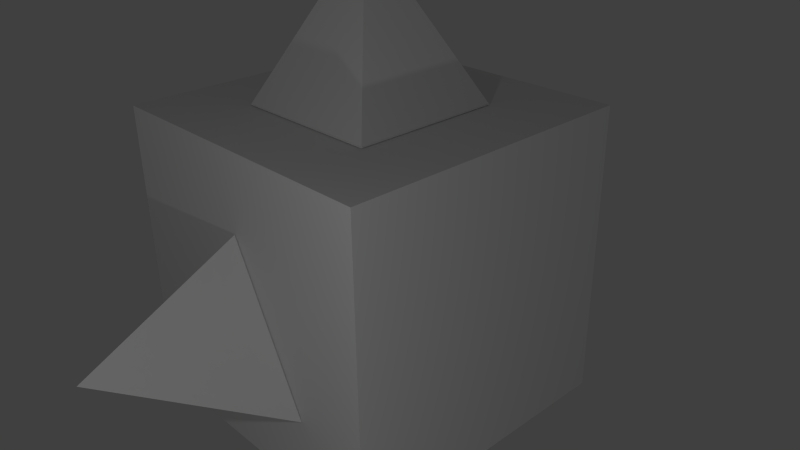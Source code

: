 # Source: tutorial1_complete.blend  (saved by Blender 2.72.0; exported with 4.5.12 LTS)
import bpy
from mathutils import Matrix  # noqa: F401  (used for matrix-valued properties, if any)

bpy.ops.wm.read_factory_settings(use_empty=True)
scene = bpy.context.scene
scene.name = 'Scene'

# ---- collections
col_collection_1 = bpy.data.collections.new('Collection 1'); scene.collection.children.link(col_collection_1)

# ---- materials (node trees are filled in below, after node groups)
mat_attachment = bpy.data.materials.new('attachment')
mat_attachment.alpha_threshold = 0.0
mat_attachment.use_transparent_shadow = False
mat_attachment.roughness = 0.5
mat_purple = bpy.data.materials.new('purple')
mat_purple.alpha_threshold = 0.0
mat_purple.use_transparent_shadow = False
mat_purple.roughness = 0.5
mat_purple.line_color = (0.0, 0.0, 0.0, 1.0)

# ---- material node trees

# ---- world
world_world = bpy.data.worlds.new('World'); scene.world = world_world
world_world.color = (0.05088, 0.05088, 0.05088)
world_world.use_sun_shadow = False
world_world.sun_shadow_jitter_overblur = 0.0
world_world.cycles.sampling_method = 'MANUAL'
world_world.cycles.sample_map_resolution = 256

# ---- cameras
cam_camera = bpy.data.cameras.new('Camera')
cam_camera.clip_end = 100.0
cam_camera.lens = 35.0
cam_camera.sensor_width = 32.0
cam_camera.sensor_height = 18.0
cam_camera.ortho_scale = 7.314
cam_camera.dof.focus_distance = 0.0
cam_camera.dof.aperture_fstop = 128.0

# ---- lights
light_lamp_001 = bpy.data.lights.new('Lamp.001', 'POINT')
light_lamp_001.transmission_factor = 0.0
light_lamp_001.cutoff_distance = 30.0
light_lamp_001.energy = 100.0
light_lamp_001.shadow_buffer_clip_start = 1.001
light_lamp_001.shadow_soft_size = 0.1
light_lamp_001.shadow_maximum_resolution = 0.006
light_lamp_001.use_absolute_resolution = True
light_lamp_001.cycles.use_multiple_importance_sampling = False
light_lamp = bpy.data.lights.new('Lamp', 'POINT')
light_lamp.transmission_factor = 0.0
light_lamp.cutoff_distance = 30.0
light_lamp.energy = 100.0
light_lamp.shadow_buffer_clip_start = 1.001
light_lamp.shadow_soft_size = 0.1
light_lamp.shadow_maximum_resolution = 0.006
light_lamp.use_absolute_resolution = True
light_lamp.cycles.use_multiple_importance_sampling = False

# ---- meshes
me_cone_002 = bpy.data.meshes.new('Cone.002')
me_cone_002.from_pydata([(-2.814e-09, 1.0, -1.019), (0.1951, 0.9808, -1.019), (0.3827, 0.9239, -1.019), (0.5556, 0.8315, -1.019), (0.7071, 0.7071, -1.019), (0.8315, 0.5556, -1.019), (0.9239, 0.3827, -1.019), (0.9808, 0.1951, -1.019), (1.0, 7.55e-08, -1.019), (0.9808, -0.1951, -1.019), (0.9239, -0.3827, -1.019), (0.8315, -0.5556, -1.019), (0.7071, -0.7071, -1.019), (0.5556, -0.8315, -1.019), (0.3827, -0.9239, -1.019), (0.1951, -0.9808, -1.019), (-3.287e-07, -1.0, -1.019), (-0.1951, -0.9808, -1.019), (-0.3827, -0.9239, -1.019), (-0.5556, -0.8315, -1.019), (-0.7071, -0.7071, -1.019), (-0.8315, -0.5556, -1.019), (-0.9239, -0.3827, -1.019), (-0.9808, -0.1951, -1.019), (-1.0, 9.656e-07, -1.019), (-0.9808, 0.1951, -1.019), (-0.9239, 0.3827, -1.019), (-0.8315, 0.5556, -1.019), (-0.7071, 0.7071, -1.019), (-0.5556, 0.8315, -1.019), (-0.3827, 0.9239, -1.019), (-0.1951, 0.9808, -1.019)], [], [(0, 31, 30, 29, 28, 27, 26, 25, 24, 23, 22, 21, 20, 19, 18, 17, 16, 15, 14, 13, 12, 11, 10, 9, 8, 7, 6, 5, 4, 3, 2, 1)])
me_cone_002.materials.append(mat_attachment)
me_cone_002.use_remesh_preserve_volume = False
me_cone_002.use_remesh_preserve_attributes = False
me_cone_002.use_mirror_vertex_groups = False
me_cone_002.update()
me_cone_001 = bpy.data.meshes.new('Cone.001')
me_cone_001.from_pydata([(-2.814e-09, 1.0, -1.019), (0.1951, 0.9808, -1.019), (0.3827, 0.9239, -1.019), (0.5556, 0.8315, -1.019), (0.7071, 0.7071, -1.019), (0.8315, 0.5556, -1.019), (0.9239, 0.3827, -1.019), (0.9808, 0.1951, -1.019), (1.0, 7.55e-08, -1.019), (0.9808, -0.1951, -1.019), (0.9239, -0.3827, -1.019), (0.8315, -0.5556, -1.019), (0.7071, -0.7071, -1.019), (0.5556, -0.8315, -1.019), (0.3827, -0.9239, -1.019), (0.1951, -0.9808, -1.019), (-3.287e-07, -1.0, -1.019), (-0.1951, -0.9808, -1.019), (-0.3827, -0.9239, -1.019), (-0.5556, -0.8315, -1.019), (-0.7071, -0.7071, -1.019), (-0.8315, -0.5556, -1.019), (-0.9239, -0.3827, -1.019), (-0.9808, -0.1951, -1.019), (-1.0, 9.656e-07, -1.019), (-0.9808, 0.1951, -1.019), (-0.9239, 0.3827, -1.019), (-0.8315, 0.5556, -1.019), (-0.7071, 0.7071, -1.019), (-0.5556, 0.8315, -1.019), (-0.3827, 0.9239, -1.019), (-0.1951, 0.9808, -1.019)], [], [(0, 1, 2, 3, 4, 5, 6, 7, 8, 9, 10, 11, 12, 13, 14, 15, 16, 17, 18, 19, 20, 21, 22, 23, 24, 25, 26, 27, 28, 29, 30, 31)])
me_cone_001.materials.append(mat_attachment)
me_cone_001.use_remesh_preserve_volume = False
me_cone_001.use_remesh_preserve_attributes = False
me_cone_001.use_mirror_vertex_groups = False
me_cone_001.update()
me_cone = bpy.data.meshes.new('Cone')
me_cone.from_pydata([(0.0, 1.0, -1.0), (0.1951, 0.9808, -1.0), (0.3827, 0.9239, -1.0), (0.5556, 0.8315, -1.0), (0.7071, 0.7071, -1.0), (0.8315, 0.5556, -1.0), (0.9239, 0.3827, -1.0), (0.9808, 0.1951, -1.0), (1.0, 7.55e-08, -1.0), (0.0, 0.0, 1.0), (0.9808, -0.1951, -1.0), (0.9239, -0.3827, -1.0), (0.8315, -0.5556, -1.0), (0.7071, -0.7071, -1.0), (0.5556, -0.8315, -1.0), (0.3827, -0.9239, -1.0), (0.1951, -0.9808, -1.0), (-3.258e-07, -1.0, -1.0), (-0.1951, -0.9808, -1.0), (-0.3827, -0.9239, -1.0), (-0.5556, -0.8315, -1.0), (-0.7071, -0.7071, -1.0), (-0.8315, -0.5556, -1.0), (-0.9239, -0.3827, -1.0), (-0.9808, -0.1951, -1.0), (-1.0, 9.656e-07, -1.0), (-0.9808, 0.1951, -1.0), (-0.9239, 0.3827, -1.0), (-0.8315, 0.5556, -1.0), (-0.7071, 0.7071, -1.0), (-0.5556, 0.8315, -1.0), (-0.3827, 0.9239, -1.0), (-0.1951, 0.9808, -1.0)], [], [(31, 9, 32), (0, 9, 1), (30, 9, 31), (29, 9, 30), (28, 9, 29), (27, 9, 28), (26, 9, 27), (25, 9, 26), (24, 9, 25), (23, 9, 24), (22, 9, 23), (21, 9, 22), (20, 9, 21), (19, 9, 20), (18, 9, 19), (17, 9, 18), (16, 9, 17), (15, 9, 16), (14, 9, 15), (13, 9, 14), (12, 9, 13), (11, 9, 12), (10, 9, 11), (8, 9, 10), (7, 9, 8), (6, 9, 7), (5, 9, 6), (4, 9, 5), (3, 9, 4), (2, 9, 3), (32, 9, 0), (1, 9, 2), (0, 1, 2, 3, 4, 5, 6, 7, 8, 10, 11, 12, 13, 14, 15, 16, 17, 18, 19, 20, 21, 22, 23, 24, 25, 26, 27, 28, 29, 30, 31, 32)])
me_cone.materials.append(mat_purple)
me_cone.use_remesh_preserve_volume = False
me_cone.use_remesh_preserve_attributes = False
me_cone.use_mirror_vertex_groups = False
me_cone.update()
me_cube_006 = bpy.data.meshes.new('Cube.006')
me_cube_006.from_pydata([(0.5, -0.5, -0.8077), (0.5, 0.5, -0.8077), (-0.5, 0.5, -0.8077), (-0.5, -0.5, -0.8077)], [], [(2, 3, 0, 1)])
me_cube_006.materials.append(mat_attachment)
me_cube_006.use_remesh_preserve_volume = False
me_cube_006.use_remesh_preserve_attributes = False
me_cube_006.use_mirror_vertex_groups = False
me_cube_006.update()
me_cube_005 = bpy.data.meshes.new('Cube.005')
me_cube_005.from_pydata([(0.5, -0.5, -0.8077), (0.5, 0.5, -0.8077), (-0.5, 0.5, -0.8077), (-0.5, -0.5, -0.8077)], [], [(2, 1, 0, 3)])
me_cube_005.materials.append(mat_attachment)
me_cube_005.use_remesh_preserve_volume = False
me_cube_005.use_remesh_preserve_attributes = False
me_cube_005.use_mirror_vertex_groups = False
me_cube_005.update()
me_cube_004 = bpy.data.meshes.new('Cube.004')
me_cube_004.from_pydata([(0.5, 0.5, -0.8), (0.5, -0.5, -0.8), (-0.5, -0.5, -0.8), (-0.5, 0.5, -0.8), (-4.768e-08, -5.96e-08, 0.2)], [], [(1, 0, 4), (3, 4, 0), (2, 1, 4), (3, 0, 1, 2), (3, 2, 4)])
me_cube_004.materials.append(mat_purple)
me_cube_004.use_remesh_preserve_volume = False
me_cube_004.use_remesh_preserve_attributes = False
me_cube_004.use_mirror_vertex_groups = False
me_cube_004.update()
me_cube_003 = bpy.data.meshes.new('Cube.003')
me_cube_003.from_pydata([(1.0, 1.024, -1.0), (-1.0, 1.024, -1.0), (2.384e-07, 1.024, 1.0)], [], [(2, 1, 0)])
me_cube_003.materials.append(mat_attachment)
me_cube_003.use_remesh_preserve_volume = False
me_cube_003.use_remesh_preserve_attributes = False
me_cube_003.use_mirror_vertex_groups = False
me_cube_003.update()
me_cube_002 = bpy.data.meshes.new('Cube.002')
me_cube_002.from_pydata([(1.0, 1.024, -1.0), (-1.0, 1.024, -1.0), (2.384e-07, 1.024, 1.0)], [], [(2, 0, 1)])
me_cube_002.materials.append(mat_attachment)
me_cube_002.use_remesh_preserve_volume = False
me_cube_002.use_remesh_preserve_attributes = False
me_cube_002.use_mirror_vertex_groups = False
me_cube_002.update()
me_cube_001 = bpy.data.meshes.new('Cube.001')
me_cube_001.from_pydata([(1.0, 1.0, -1.0), (-1.0, 1.0, -1.0), (2.384e-07, 1.0, 1.0), (-2.682e-07, -1.0, 0.0)], [], [(2, 3, 0), (2, 0, 1), (1, 0, 3), (3, 1, 2)])
me_cube_001.materials.append(mat_purple)
me_cube_001.use_remesh_preserve_volume = False
me_cube_001.use_remesh_preserve_attributes = False
me_cube_001.use_mirror_vertex_groups = False
me_cube_001.update()
me_cube = bpy.data.meshes.new('Cube')
me_cube.from_pydata([(1.0, 1.0, -1.0), (1.0, -1.0, -1.0), (-1.0, -1.0, -1.0), (-1.0, 1.0, -1.0), (1.0, 1.0, 1.0), (1.0, -1.0, 1.0), (-1.0, -1.0, 1.0), (-1.0, 1.0, 1.0)], [], [(0, 1, 2, 3), (4, 7, 6, 5), (0, 4, 5, 1), (1, 5, 6, 2), (2, 6, 7, 3), (4, 0, 3, 7)])
me_cube.materials.append(mat_purple)
me_cube.use_remesh_preserve_volume = False
me_cube.use_remesh_preserve_attributes = False
me_cube.use_mirror_vertex_groups = False
me_cube.update()

# ---- objects
ob_lamp_001 = bpy.data.objects.new('Lamp.001', light_lamp_001)
ob_box_cone_attach = bpy.data.objects.new('box_cone_attach', me_cone_002)
ob_cone_box_attach = bpy.data.objects.new('cone_box_attach', me_cone_001)
ob_cone = bpy.data.objects.new('cone', me_cone)
ob_box_pyr_attach = bpy.data.objects.new('box_pyr_attach', me_cube_006)
ob_pyr_box_attach = bpy.data.objects.new('pyr_box_attach', me_cube_005)
ob_pyr = bpy.data.objects.new('pyr', me_cube_004)
ob_box_tri_attach = bpy.data.objects.new('box_tri_attach', me_cube_003)
ob_tri_box_attach = bpy.data.objects.new('tri_box_attach', me_cube_002)
ob_tri = bpy.data.objects.new('tri', me_cube_001)
ob_box = bpy.data.objects.new('box', me_cube)
ob_lamp = bpy.data.objects.new('Lamp', light_lamp)
ob_camera = bpy.data.objects.new('Camera', cam_camera)

# ---- transforms, parenting, visibility, modifiers, constraints
ob_lamp_001.location = (7.356, -6.1, -0.3291)
ob_lamp_001.rotation_euler = (0.6503, 0.05522, 1.866)
ob_lamp_001.lock_rotations_4d = False
ob_lamp_001.empty_display_type = 'ARROWS'
ob_lamp_001.color = (0.0, 0.0, 0.0, 0.0)
ob_lamp_001.lineart.crease_threshold = 0.0
ob_box_cone_attach.location = (0.0, 0.0, -3.054)
ob_box_cone_attach.rotation_euler = (-0.0, 3.142, -0.0)
ob_box_cone_attach.lineart.crease_threshold = 0.0
ob_cone_box_attach.location = (0.0, 0.0, -3.028)
ob_cone_box_attach.rotation_euler = (-0.0, 3.142, -0.0)
ob_cone_box_attach.lineart.crease_threshold = 0.0
ob_cone.location = (0.0, 0.0, -3.028)
ob_cone.rotation_euler = (-0.0, 3.142, -0.0)
ob_cone.lineart.crease_threshold = 0.0
ob_box_pyr_attach.location = (0.0, 0.0, 3.639)
ob_box_pyr_attach.scale = (2.0, 2.0, 2.0)
ob_box_pyr_attach.lock_rotations_4d = False
ob_box_pyr_attach.empty_display_type = 'ARROWS'
ob_box_pyr_attach.lineart.crease_threshold = 0.0
ob_pyr_box_attach.location = (0.0, 0.0, 3.61)
ob_pyr_box_attach.scale = (2.0, 2.0, 2.0)
ob_pyr_box_attach.lock_rotations_4d = False
ob_pyr_box_attach.empty_display_type = 'ARROWS'
ob_pyr_box_attach.lineart.crease_threshold = 0.0
ob_pyr.location = (0.0, 0.0, 3.61)
ob_pyr.scale = (2.0, 2.0, 2.0)
ob_pyr.lock_rotations_4d = False
ob_pyr.empty_display_type = 'ARROWS'
ob_pyr.lineart.crease_threshold = 0.0
ob_box_tri_attach.location = (0.0, -3.04, 0.0)
ob_box_tri_attach.lock_rotations_4d = False
ob_box_tri_attach.empty_display_type = 'ARROWS'
ob_box_tri_attach.lineart.crease_threshold = 0.0
ob_tri_box_attach.location = (0.0, -3.017, 0.0)
ob_tri_box_attach.lock_rotations_4d = False
ob_tri_box_attach.empty_display_type = 'ARROWS'
ob_tri_box_attach.lineart.crease_threshold = 0.0
ob_tri.location = (0.0, -3.009, 0.0)
ob_tri.lock_rotations_4d = False
ob_tri.empty_display_type = 'ARROWS'
ob_tri.lineart.crease_threshold = 0.0
ob_box.location = (0.0, 0.0, 0.0)
ob_box.scale = (2.0, 2.0, 2.0)
ob_box.lock_rotations_4d = False
ob_box.empty_display_type = 'ARROWS'
ob_box.lineart.crease_threshold = 0.0
ob_lamp.location = (4.076, -6.1, 3.969)
ob_lamp.rotation_euler = (0.6503, 0.05522, 1.866)
ob_lamp.lock_rotations_4d = False
ob_lamp.empty_display_type = 'ARROWS'
ob_lamp.color = (0.0, 0.0, 0.0, 0.0)
ob_lamp.lineart.crease_threshold = 0.0
ob_camera.location = (7.481, -6.508, 5.344)
ob_camera.rotation_euler = (1.109, 0.01082, 0.8149)
ob_camera.lock_rotations_4d = False
ob_camera.empty_display_type = 'ARROWS'
ob_camera.color = (0.0, 0.0, 0.0, 0.0)
ob_camera.hide_viewport = True
ob_camera.display_type = 'WIRE'
ob_camera.lineart.crease_threshold = 0.0

# ---- collection membership
col_collection_1.objects.link(ob_lamp_001)
col_collection_1.objects.link(ob_box_cone_attach)
col_collection_1.objects.link(ob_cone_box_attach)
col_collection_1.objects.link(ob_cone)
col_collection_1.objects.link(ob_box_pyr_attach)
col_collection_1.objects.link(ob_pyr_box_attach)
col_collection_1.objects.link(ob_pyr)
col_collection_1.objects.link(ob_box_tri_attach)
col_collection_1.objects.link(ob_tri_box_attach)
col_collection_1.objects.link(ob_tri)
col_collection_1.objects.link(ob_box)
col_collection_1.objects.link(ob_lamp)
col_collection_1.objects.link(ob_camera)

# ---- scene / render settings (as saved in the file)
scene.camera = ob_camera
scene.frame_start = 1; scene.frame_end = 250; scene.frame_set(1)
scene.render.engine = 'BLENDER_EEVEE_NEXT'
scene.render.resolution_percentage = 50
scene.render.dither_intensity = 0.0
scene.cycles.use_denoising = False
scene.cycles.samples = 10
scene.cycles.sampling_pattern = 'TABULATED_SOBOL'
scene.cycles.light_sampling_threshold = 0.0
scene.cycles.use_adaptive_sampling = False
scene.cycles.use_light_tree = False
scene.cycles.blur_glossy = 0.0
scene.cycles.pixel_filter_type = 'GAUSSIAN'
scene.cycles.sample_clamp_indirect = 0.0
scene.view_settings.view_transform = 'Standard'
bpy.context.view_layer.update()

